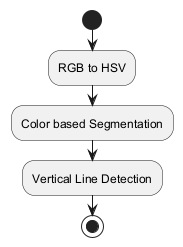

The diagram above was rendered by PlantUML. Its source (embedded in the PNG):
@startuml
start

:RGB to HSV;
:Color based Segmentation;
:Vertical Line Detection;

stop
@enduml